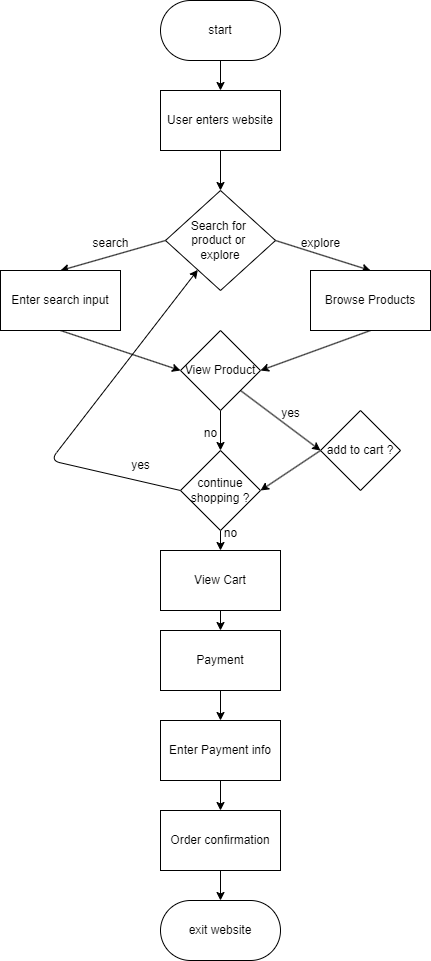

The diagram above was exported from draw.io. Its source (the exported page's mxGraphModel, read from the mxfile embedded in the PNG):
<mxGraphModel dx="682" dy="787" grid="1" gridSize="10" guides="1" tooltips="1" connect="1" arrows="1" fold="1" page="1" pageScale="1" pageWidth="850" pageHeight="1100" math="0" shadow="0">
  <root>
    <mxCell id="0" />
    <mxCell id="1" parent="0" />
    <mxCell id="5" style="edgeStyle=none;html=1;exitX=0.5;exitY=1;exitDx=0;exitDy=0;" edge="1" parent="1" source="2" target="4">
      <mxGeometry relative="1" as="geometry" />
    </mxCell>
    <mxCell id="2" value="start" style="rounded=1;whiteSpace=wrap;html=1;arcSize=50;" vertex="1" parent="1">
      <mxGeometry x="290" y="30" width="120" height="60" as="geometry" />
    </mxCell>
    <mxCell id="3" value="exit website" style="rounded=1;whiteSpace=wrap;html=1;arcSize=50;" vertex="1" parent="1">
      <mxGeometry x="290" y="930" width="120" height="60" as="geometry" />
    </mxCell>
    <mxCell id="7" style="edgeStyle=none;html=1;exitX=0.5;exitY=1;exitDx=0;exitDy=0;entryX=0.5;entryY=0;entryDx=0;entryDy=0;" edge="1" parent="1" source="4" target="6">
      <mxGeometry relative="1" as="geometry" />
    </mxCell>
    <mxCell id="4" value="User enters website" style="rounded=0;whiteSpace=wrap;html=1;" vertex="1" parent="1">
      <mxGeometry x="290" y="120" width="120" height="60" as="geometry" />
    </mxCell>
    <mxCell id="9" style="edgeStyle=none;html=1;exitX=1;exitY=0.5;exitDx=0;exitDy=0;entryX=0.5;entryY=0;entryDx=0;entryDy=0;" edge="1" parent="1" source="6" target="8">
      <mxGeometry relative="1" as="geometry" />
    </mxCell>
    <mxCell id="11" style="edgeStyle=none;html=1;exitX=0;exitY=0.5;exitDx=0;exitDy=0;entryX=0.5;entryY=0;entryDx=0;entryDy=0;" edge="1" parent="1" source="6" target="10">
      <mxGeometry relative="1" as="geometry" />
    </mxCell>
    <mxCell id="6" value="Search for&amp;nbsp;&lt;div&gt;product or&amp;nbsp;&lt;/div&gt;&lt;div&gt;explore&lt;/div&gt;" style="rhombus;whiteSpace=wrap;html=1;" vertex="1" parent="1">
      <mxGeometry x="295" y="220" width="110" height="100" as="geometry" />
    </mxCell>
    <mxCell id="14" style="edgeStyle=none;html=1;exitX=0.5;exitY=1;exitDx=0;exitDy=0;entryX=1;entryY=0.5;entryDx=0;entryDy=0;" edge="1" parent="1" source="8" target="15">
      <mxGeometry relative="1" as="geometry">
        <mxPoint x="410" y="400" as="targetPoint" />
      </mxGeometry>
    </mxCell>
    <mxCell id="8" value="Browse Products" style="rounded=0;whiteSpace=wrap;html=1;" vertex="1" parent="1">
      <mxGeometry x="440" y="300" width="120" height="60" as="geometry" />
    </mxCell>
    <mxCell id="13" style="edgeStyle=none;html=1;exitX=0.5;exitY=1;exitDx=0;exitDy=0;entryX=0;entryY=0.5;entryDx=0;entryDy=0;" edge="1" parent="1" source="10" target="15">
      <mxGeometry relative="1" as="geometry">
        <mxPoint x="290" y="400" as="targetPoint" />
      </mxGeometry>
    </mxCell>
    <mxCell id="10" value="Enter search input" style="rounded=0;whiteSpace=wrap;html=1;" vertex="1" parent="1">
      <mxGeometry x="130" y="300" width="120" height="60" as="geometry" />
    </mxCell>
    <mxCell id="16" style="edgeStyle=none;html=1;exitX=0.5;exitY=1;exitDx=0;exitDy=0;" edge="1" parent="1" source="15">
      <mxGeometry relative="1" as="geometry">
        <mxPoint x="350" y="480" as="targetPoint" />
      </mxGeometry>
    </mxCell>
    <mxCell id="19" style="edgeStyle=none;html=1;exitX=1;exitY=1;exitDx=0;exitDy=0;entryX=0;entryY=0.5;entryDx=0;entryDy=0;" edge="1" parent="1" source="15" target="18">
      <mxGeometry relative="1" as="geometry" />
    </mxCell>
    <mxCell id="15" value="View Product" style="rhombus;whiteSpace=wrap;html=1;" vertex="1" parent="1">
      <mxGeometry x="310" y="360" width="80" height="80" as="geometry" />
    </mxCell>
    <mxCell id="22" style="edgeStyle=none;html=1;exitX=0;exitY=0.5;exitDx=0;exitDy=0;" edge="1" parent="1" source="17" target="6">
      <mxGeometry relative="1" as="geometry">
        <mxPoint x="240" y="430" as="targetPoint" />
        <Array as="points">
          <mxPoint x="180" y="490" />
        </Array>
      </mxGeometry>
    </mxCell>
    <mxCell id="27" style="edgeStyle=none;html=1;exitX=0.5;exitY=1;exitDx=0;exitDy=0;entryX=0.5;entryY=0;entryDx=0;entryDy=0;" edge="1" parent="1" source="17" target="23">
      <mxGeometry relative="1" as="geometry" />
    </mxCell>
    <mxCell id="17" value="continue shopping ?" style="rhombus;whiteSpace=wrap;html=1;" vertex="1" parent="1">
      <mxGeometry x="310" y="480" width="80" height="80" as="geometry" />
    </mxCell>
    <mxCell id="20" style="edgeStyle=none;html=1;exitX=0;exitY=0.5;exitDx=0;exitDy=0;entryX=1;entryY=0.5;entryDx=0;entryDy=0;" edge="1" parent="1" source="18" target="17">
      <mxGeometry relative="1" as="geometry" />
    </mxCell>
    <mxCell id="18" value="add to cart ?" style="rhombus;whiteSpace=wrap;html=1;" vertex="1" parent="1">
      <mxGeometry x="450" y="440" width="80" height="80" as="geometry" />
    </mxCell>
    <mxCell id="28" style="edgeStyle=none;html=1;exitX=0.5;exitY=1;exitDx=0;exitDy=0;entryX=0.5;entryY=0;entryDx=0;entryDy=0;" edge="1" parent="1" source="23" target="24">
      <mxGeometry relative="1" as="geometry" />
    </mxCell>
    <mxCell id="23" value="View Cart" style="rounded=0;whiteSpace=wrap;html=1;" vertex="1" parent="1">
      <mxGeometry x="290" y="580" width="120" height="60" as="geometry" />
    </mxCell>
    <mxCell id="29" style="edgeStyle=none;html=1;exitX=0.5;exitY=1;exitDx=0;exitDy=0;entryX=0.5;entryY=0;entryDx=0;entryDy=0;" edge="1" parent="1" source="24" target="25">
      <mxGeometry relative="1" as="geometry" />
    </mxCell>
    <mxCell id="24" value="Payment" style="rounded=0;whiteSpace=wrap;html=1;" vertex="1" parent="1">
      <mxGeometry x="290" y="660" width="120" height="60" as="geometry" />
    </mxCell>
    <mxCell id="30" style="edgeStyle=none;html=1;exitX=0.5;exitY=1;exitDx=0;exitDy=0;entryX=0.5;entryY=0;entryDx=0;entryDy=0;" edge="1" parent="1" source="25" target="26">
      <mxGeometry relative="1" as="geometry" />
    </mxCell>
    <mxCell id="25" value="Enter Payment info" style="rounded=0;whiteSpace=wrap;html=1;" vertex="1" parent="1">
      <mxGeometry x="290" y="750" width="120" height="60" as="geometry" />
    </mxCell>
    <mxCell id="31" style="edgeStyle=none;html=1;exitX=0.5;exitY=1;exitDx=0;exitDy=0;entryX=0.5;entryY=0;entryDx=0;entryDy=0;" edge="1" parent="1" source="26" target="3">
      <mxGeometry relative="1" as="geometry" />
    </mxCell>
    <mxCell id="26" value="Order confirmation" style="rounded=0;whiteSpace=wrap;html=1;" vertex="1" parent="1">
      <mxGeometry x="290" y="840" width="120" height="60" as="geometry" />
    </mxCell>
    <mxCell id="32" value="search" style="text;html=1;align=center;verticalAlign=middle;resizable=0;points=[];autosize=1;strokeColor=none;fillColor=none;" vertex="1" parent="1">
      <mxGeometry x="210" y="258" width="60" height="30" as="geometry" />
    </mxCell>
    <mxCell id="33" value="explore" style="text;html=1;align=center;verticalAlign=middle;resizable=0;points=[];autosize=1;strokeColor=none;fillColor=none;" vertex="1" parent="1">
      <mxGeometry x="420" y="258" width="60" height="30" as="geometry" />
    </mxCell>
    <mxCell id="34" value="yes" style="text;html=1;align=center;verticalAlign=middle;resizable=0;points=[];autosize=1;strokeColor=none;fillColor=none;" vertex="1" parent="1">
      <mxGeometry x="400" y="428" width="40" height="30" as="geometry" />
    </mxCell>
    <mxCell id="35" value="no" style="text;html=1;align=center;verticalAlign=middle;resizable=0;points=[];autosize=1;strokeColor=none;fillColor=none;" vertex="1" parent="1">
      <mxGeometry x="320" y="448" width="40" height="30" as="geometry" />
    </mxCell>
    <mxCell id="36" value="yes" style="text;html=1;align=center;verticalAlign=middle;resizable=0;points=[];autosize=1;strokeColor=none;fillColor=none;" vertex="1" parent="1">
      <mxGeometry x="250" y="480" width="40" height="30" as="geometry" />
    </mxCell>
    <mxCell id="37" value="no" style="text;html=1;align=center;verticalAlign=middle;resizable=0;points=[];autosize=1;strokeColor=none;fillColor=none;" vertex="1" parent="1">
      <mxGeometry x="340" y="548" width="40" height="30" as="geometry" />
    </mxCell>
  </root>
</mxGraphModel>